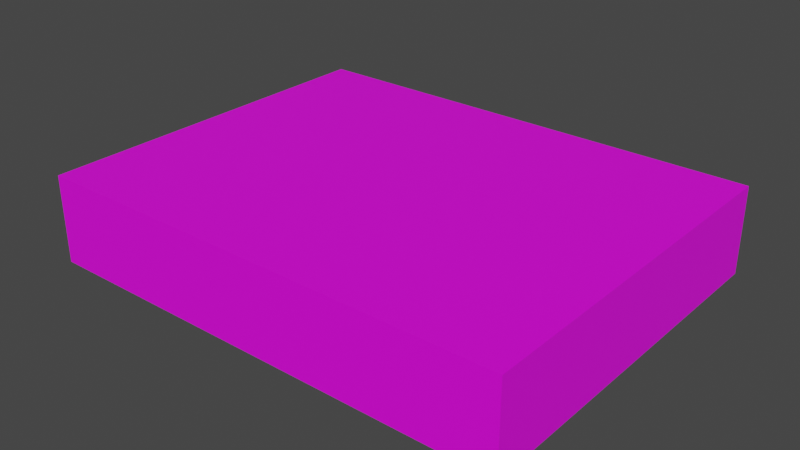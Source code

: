 # Source: Paper_Ream.blend  (saved by Blender 2.80.75; exported with 4.5.12 LTS)
import bpy
from mathutils import Matrix  # noqa: F401  (used for matrix-valued properties, if any)

bpy.ops.wm.read_factory_settings(use_empty=True)
scene = bpy.context.scene
scene.name = 'Scene'

# ---- collections
col_collection = bpy.data.collections.new('Collection'); scene.collection.children.link(col_collection)

# ---- images (referenced by path relative to the original .blend; pixels are not part of the script)
import os
ASSET_DIR = os.environ.get("B2B_ASSET_DIR", "")  # directory of the original .blend (textures are referenced by path, not embedded)
HERE = os.path.dirname(os.path.abspath(__file__))  # packed textures are extracted next to this script under _unpacked/

def load_image(name, relpath, width, height, colorspace="sRGB"):
    """Load a texture the original file referenced (path relative to the .blend, or extracted next to this script)."""
    p = next((c for c in (os.path.join(HERE, relpath), os.path.join(ASSET_DIR, relpath)) if relpath and os.path.exists(c)), "")
    if p:
        img = bpy.data.images.load(p, check_existing=True)
        img.name = name
    else:  # same state as the original file: an image datablock whose file is absent (Cycles renders it pink)
        img = bpy.data.images.new(name, width, height)
        img.source = "FILE"
        img.filepath = "//" + (relpath or name)
    img.colorspace_settings.name = colorspace
    return img
img_paper_ream_png = load_image('Paper Ream.png', 'Paper Ream.png', 1024, 1024, 'sRGB')

# ---- materials (node trees are filled in below, after node groups)
mat_paper = bpy.data.materials.new('Paper')
mat_paper.use_transparent_shadow = False

# ---- material node trees
mat_paper.use_nodes = True; mat_paper.node_tree.nodes.clear()
_N = mat_paper.node_tree.nodes; _L = mat_paper.node_tree.links
n0 = _N.new('ShaderNodeOutputMaterial'); n0.name = 'Material Output'; n0.location = (300, 300)
n1 = _N.new('ShaderNodeBsdfPrincipled'); n1.name = 'Principled BSDF'; n1.location = (10, 300)
n1.distribution = 'GGX'
n1.subsurface_method = 'BURLEY'
n1.inputs[3].default_value = 1.45
n1.inputs[27].default_value = (0.0, 0.0, 0.0, 1.0)
n1.inputs[28].default_value = 1.0
n2 = _N.new('ShaderNodeTexImage'); n2.name = 'Image Texture'; n2.location = (-280, 280)
n2.image = img_paper_ream_png
_L.new(n1.outputs[0], n0.inputs[0])
_L.new(n2.outputs[0], n1.inputs[0])
n0.is_active_output = True

# ---- world
world_world = bpy.data.worlds.new('World'); scene.world = world_world
world_world.use_nodes = True; world_world.node_tree.nodes.clear()
_N = world_world.node_tree.nodes; _L = world_world.node_tree.links
n0 = _N.new('ShaderNodeOutputWorld'); n0.name = 'World Output'; n0.location = (300, 300)
n1 = _N.new('ShaderNodeBackground'); n1.name = 'Background'; n1.location = (10, 300)
n1.inputs[0].default_value = (0.05088, 0.05088, 0.05088, 1.0)
_L.new(n1.outputs[0], n0.inputs[0])
n0.is_active_output = True
world_world.color = (0.05088, 0.05088, 0.05088)
world_world.use_sun_shadow = False
world_world.sun_shadow_jitter_overblur = 0.0

# ---- meshes
me_cube_001 = bpy.data.meshes.new('Cube.001')
me_cube_001.from_pydata([(-0.1397, -0.108, -0.0254), (-0.1397, -0.108, 0.0254), (-0.1397, 0.108, -0.0254), (-0.1397, 0.108, 0.0254), (0.1397, -0.108, -0.0254), (0.1397, -0.108, 0.0254), (0.1397, 0.108, -0.0254), (0.1397, 0.108, 0.0254)], [], [(0, 1, 3, 2), (2, 3, 7, 6), (6, 7, 5, 4), (4, 5, 1, 0), (2, 6, 4, 0), (7, 3, 1, 5)])
_uv = me_cube_001.uv_layers.new(name='UVMap')
_uv.uv.foreach_set('vector', [0.09432, 0.9934, 0.0945, 0.8616, 0.4947, 0.8626, 0.4945, 0.9944, 0.5888, 0.8629, 0.4947, 0.8626, 0.4956, 0.1377, 0.5898, 0.1379, 0.4958, 0.005841, 0.4956, 0.1377, 0.09546, 0.1366, 0.09564, 0.004801, 0.001303, 0.1364, 0.09546, 0.1366, 0.0945, 0.8616, 0.0003413, 0.8613, 0.5888, 0.8629, 0.5898, 0.1379, 0.99, 0.1389, 0.989, 0.8639, 0.4956, 0.1377, 0.4947, 0.8626, 0.0945, 0.8616, 0.09546, 0.1366])
me_cube_001.materials.append(mat_paper)
me_cube_001.use_remesh_preserve_volume = False
me_cube_001.use_remesh_preserve_attributes = False
me_cube_001.use_mirror_vertex_groups = False
me_cube_001.update()

# ---- objects
ob_cube = bpy.data.objects.new('Cube', me_cube_001)

# ---- transforms, parenting, visibility, modifiers, constraints
ob_cube.location = (0.0, 0.0, 0.0)
ob_cube.lineart.crease_threshold = 0.0

# ---- collection membership
col_collection.objects.link(ob_cube)

# ---- scene / render settings (as saved in the file)
scene.frame_start = 1; scene.frame_end = 250; scene.frame_set(1)
scene.render.engine = 'BLENDER_EEVEE_NEXT'
scene.cycles.use_denoising = False
scene.cycles.samples = 128
scene.cycles.sampling_pattern = 'TABULATED_SOBOL'
scene.cycles.use_adaptive_sampling = False
scene.cycles.use_light_tree = False
scene.view_settings.view_transform = 'Filmic'
bpy.context.view_layer.update()

# ---- added for rendering (the .blend has no active camera and no usable light): camera, sun
cam_auto = bpy.data.cameras.new('AutoCamera')
cam_auto.lens = 50.0
cam_auto.sensor_width = 36.0
cam_auto.clip_end = 1000.0
ob_auto_camera = bpy.data.objects.new('AutoCamera', cam_auto)
scene.collection.objects.link(ob_auto_camera)
ob_auto_camera.location = (0.330057, -0.396069, 0.264046)
ob_auto_camera.rotation_euler = (1.09748, -7.21219e-08, 0.694738)
scene.camera = ob_auto_camera
light_auto_sun = bpy.data.lights.new('AutoSun', 'SUN')
light_auto_sun.energy = 3.0
light_auto_sun.angle = 0.0523599
ob_auto_sun = bpy.data.objects.new('AutoSun', light_auto_sun)
scene.collection.objects.link(ob_auto_sun)
ob_auto_sun.rotation_euler = (0.872665, 0.174533, 0.523599)
bpy.context.view_layer.update()

